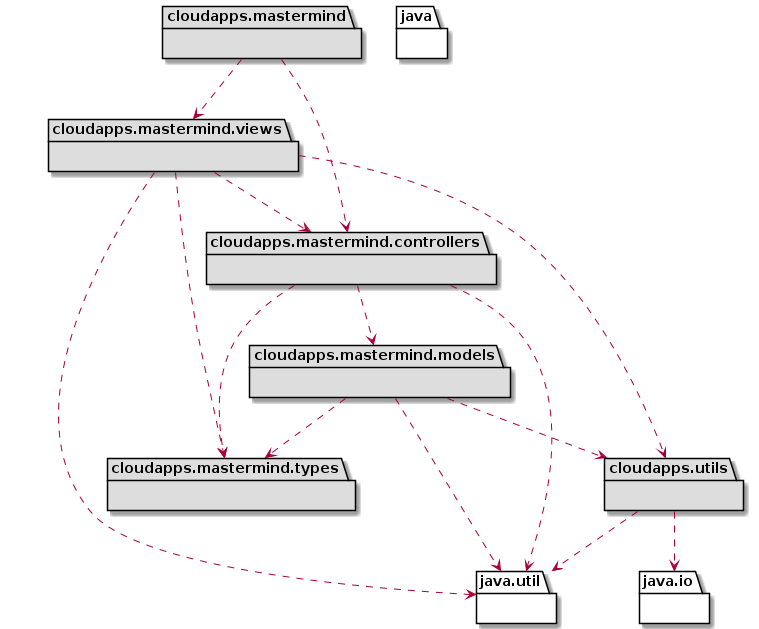

The diagram above was rendered by PlantUML. Its source (embedded in the PNG):
@startuml mastermind-architecture

namespace cloudapps.mastermind.models #DDDDDD {}

namespace cloudapps.mastermind.controllers #DDDDDD {}

namespace cloudapps.utils #DDDDDD {}

namespace java.io {}

namespace java.util {}

namespace cloudapps.mastermind.types #DDDDDD {}

namespace cloudapps.mastermind.views #DDDDDD {}

namespace cloudapps.mastermind #DDDDDD {}

namespace java {}

cloudapps.mastermind ..> cloudapps.mastermind.views
cloudapps.mastermind ..> cloudapps.mastermind.controllers
cloudapps.mastermind.controllers ..> cloudapps.mastermind.models
cloudapps.mastermind.controllers ..> java.util
cloudapps.mastermind.views ..> cloudapps.mastermind.controllers
cloudapps.mastermind.views ..> cloudapps.utils
cloudapps.mastermind.views ..> java.util
cloudapps.mastermind.models ..> java.util
cloudapps.mastermind.models ..> cloudapps.utils
cloudapps.utils ..> java.util
cloudapps.utils ..> java.io
cloudapps.mastermind.controllers ..> cloudapps.mastermind.types
cloudapps.mastermind.models ..> cloudapps.mastermind.types
cloudapps.mastermind.views ..> cloudapps.mastermind.types

@enduml